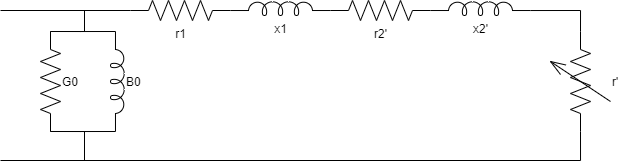

The diagram above was exported from draw.io. Its source (the exported page's mxGraphModel, read from the mxfile embedded in the PNG):
<mxGraphModel dx="981" dy="492" grid="1" gridSize="10" guides="1" tooltips="1" connect="1" arrows="0" fold="1" page="1" pageScale="1" pageWidth="1100" pageHeight="850" background="#ffffff" math="0" shadow="0">
  <root>
    <mxCell id="0" />
    <mxCell id="1" parent="0" />
    <mxCell id="2VWckZRgXfzQVlAgxRTj-2" style="edgeStyle=orthogonalEdgeStyle;rounded=0;orthogonalLoop=1;jettySize=auto;html=1;exitX=0;exitY=0.5;exitDx=0;exitDy=0;exitPerimeter=0;entryX=1;entryY=0.645;entryDx=0;entryDy=0;entryPerimeter=0;endArrow=none;endFill=0;" edge="1" parent="1" source="7LlL3KNPbZ6d-4XCdvIV-2" target="7LlL3KNPbZ6d-4XCdvIV-16">
      <mxGeometry relative="1" as="geometry" />
    </mxCell>
    <mxCell id="7LlL3KNPbZ6d-4XCdvIV-2" value="r2'" style="pointerEvents=1;verticalLabelPosition=bottom;shadow=0;dashed=0;align=center;html=1;verticalAlign=top;shape=mxgraph.electrical.resistors.resistor_2;" parent="1" vertex="1">
      <mxGeometry x="450" y="180" width="100" height="20" as="geometry" />
    </mxCell>
    <mxCell id="7LlL3KNPbZ6d-4XCdvIV-16" value="x1" style="pointerEvents=1;verticalLabelPosition=bottom;shadow=0;dashed=0;align=center;html=1;verticalAlign=top;shape=mxgraph.electrical.inductors.inductor_5;" parent="1" vertex="1">
      <mxGeometry x="350" y="181" width="100" height="14" as="geometry" />
    </mxCell>
    <mxCell id="2VWckZRgXfzQVlAgxRTj-8" style="edgeStyle=orthogonalEdgeStyle;rounded=0;orthogonalLoop=1;jettySize=auto;html=1;exitX=1;exitY=0.645;exitDx=0;exitDy=0;exitPerimeter=0;entryX=1;entryY=0.5;entryDx=0;entryDy=0;entryPerimeter=0;endArrow=none;endFill=0;" edge="1" parent="1" source="2VWckZRgXfzQVlAgxRTj-3" target="2VWckZRgXfzQVlAgxRTj-7">
      <mxGeometry relative="1" as="geometry" />
    </mxCell>
    <mxCell id="2VWckZRgXfzQVlAgxRTj-3" value="x2'" style="pointerEvents=1;verticalLabelPosition=bottom;shadow=0;dashed=0;align=center;html=1;verticalAlign=top;shape=mxgraph.electrical.inductors.inductor_5;" vertex="1" parent="1">
      <mxGeometry x="550" y="181" width="100" height="14" as="geometry" />
    </mxCell>
    <mxCell id="2VWckZRgXfzQVlAgxRTj-16" style="edgeStyle=orthogonalEdgeStyle;rounded=0;orthogonalLoop=1;jettySize=auto;html=1;exitX=0;exitY=0.5;exitDx=0;exitDy=0;exitPerimeter=0;endArrow=none;endFill=0;" edge="1" parent="1" source="2VWckZRgXfzQVlAgxRTj-4">
      <mxGeometry relative="1" as="geometry">
        <mxPoint x="120" y="190" as="targetPoint" />
      </mxGeometry>
    </mxCell>
    <mxCell id="2VWckZRgXfzQVlAgxRTj-4" value="r1" style="pointerEvents=1;verticalLabelPosition=bottom;shadow=0;dashed=0;align=center;html=1;verticalAlign=top;shape=mxgraph.electrical.resistors.resistor_2;" vertex="1" parent="1">
      <mxGeometry x="250" y="180" width="100" height="20" as="geometry" />
    </mxCell>
    <mxCell id="2VWckZRgXfzQVlAgxRTj-9" style="edgeStyle=orthogonalEdgeStyle;rounded=0;orthogonalLoop=1;jettySize=auto;html=1;exitX=0;exitY=0.5;exitDx=0;exitDy=0;exitPerimeter=0;endArrow=none;endFill=0;" edge="1" parent="1" source="2VWckZRgXfzQVlAgxRTj-7">
      <mxGeometry relative="1" as="geometry">
        <mxPoint x="120" y="340" as="targetPoint" />
        <Array as="points">
          <mxPoint x="700" y="340" />
        </Array>
      </mxGeometry>
    </mxCell>
    <mxCell id="2VWckZRgXfzQVlAgxRTj-7" value="r'" style="pointerEvents=1;verticalLabelPosition=middle;shadow=0;dashed=0;align=left;html=1;verticalAlign=middle;shape=mxgraph.electrical.resistors.variable_resistor_2;direction=north;labelPosition=right;" vertex="1" parent="1">
      <mxGeometry x="670" y="211" width="60" height="100" as="geometry" />
    </mxCell>
    <mxCell id="2VWckZRgXfzQVlAgxRTj-18" style="edgeStyle=none;rounded=0;orthogonalLoop=1;jettySize=auto;html=1;exitX=0;exitY=0.5;exitDx=0;exitDy=0;exitPerimeter=0;endArrow=none;endFill=0;" edge="1" parent="1" source="2VWckZRgXfzQVlAgxRTj-11">
      <mxGeometry relative="1" as="geometry">
        <mxPoint x="204" y="190" as="targetPoint" />
        <Array as="points">
          <mxPoint x="204" y="211" />
        </Array>
      </mxGeometry>
    </mxCell>
    <mxCell id="2VWckZRgXfzQVlAgxRTj-19" style="edgeStyle=none;rounded=0;orthogonalLoop=1;jettySize=auto;html=1;exitX=1;exitY=0.5;exitDx=0;exitDy=0;exitPerimeter=0;endArrow=none;endFill=0;" edge="1" parent="1" source="2VWckZRgXfzQVlAgxRTj-11">
      <mxGeometry relative="1" as="geometry">
        <mxPoint x="204" y="340" as="targetPoint" />
        <Array as="points">
          <mxPoint x="204" y="311" />
        </Array>
      </mxGeometry>
    </mxCell>
    <mxCell id="2VWckZRgXfzQVlAgxRTj-11" value="G0" style="pointerEvents=1;verticalLabelPosition=middle;shadow=0;dashed=0;align=left;html=1;verticalAlign=middle;shape=mxgraph.electrical.resistors.resistor_2;direction=south;labelPosition=right;" vertex="1" parent="1">
      <mxGeometry x="160" y="211" width="20" height="100" as="geometry" />
    </mxCell>
    <mxCell id="2VWckZRgXfzQVlAgxRTj-13" style="edgeStyle=orthogonalEdgeStyle;rounded=0;orthogonalLoop=1;jettySize=auto;html=1;exitX=0;exitY=0.645;exitDx=0;exitDy=0;exitPerimeter=0;entryX=0;entryY=0.5;entryDx=0;entryDy=0;entryPerimeter=0;endArrow=none;endFill=0;" edge="1" parent="1" source="2VWckZRgXfzQVlAgxRTj-12" target="2VWckZRgXfzQVlAgxRTj-11">
      <mxGeometry relative="1" as="geometry">
        <Array as="points">
          <mxPoint x="200" y="211" />
          <mxPoint x="200" y="211" />
        </Array>
      </mxGeometry>
    </mxCell>
    <mxCell id="2VWckZRgXfzQVlAgxRTj-14" style="edgeStyle=orthogonalEdgeStyle;rounded=0;orthogonalLoop=1;jettySize=auto;html=1;exitX=1;exitY=0.645;exitDx=0;exitDy=0;exitPerimeter=0;entryX=1;entryY=0.5;entryDx=0;entryDy=0;entryPerimeter=0;endArrow=none;endFill=0;" edge="1" parent="1" source="2VWckZRgXfzQVlAgxRTj-12" target="2VWckZRgXfzQVlAgxRTj-11">
      <mxGeometry relative="1" as="geometry">
        <Array as="points">
          <mxPoint x="200" y="311" />
          <mxPoint x="200" y="311" />
        </Array>
      </mxGeometry>
    </mxCell>
    <mxCell id="2VWckZRgXfzQVlAgxRTj-12" value="B0" style="pointerEvents=1;verticalLabelPosition=middle;shadow=0;dashed=0;align=left;html=1;verticalAlign=middle;shape=mxgraph.electrical.inductors.inductor_5;direction=south;labelPosition=right;" vertex="1" parent="1">
      <mxGeometry x="230" y="211" width="14" height="100" as="geometry" />
    </mxCell>
  </root>
</mxGraphModel>